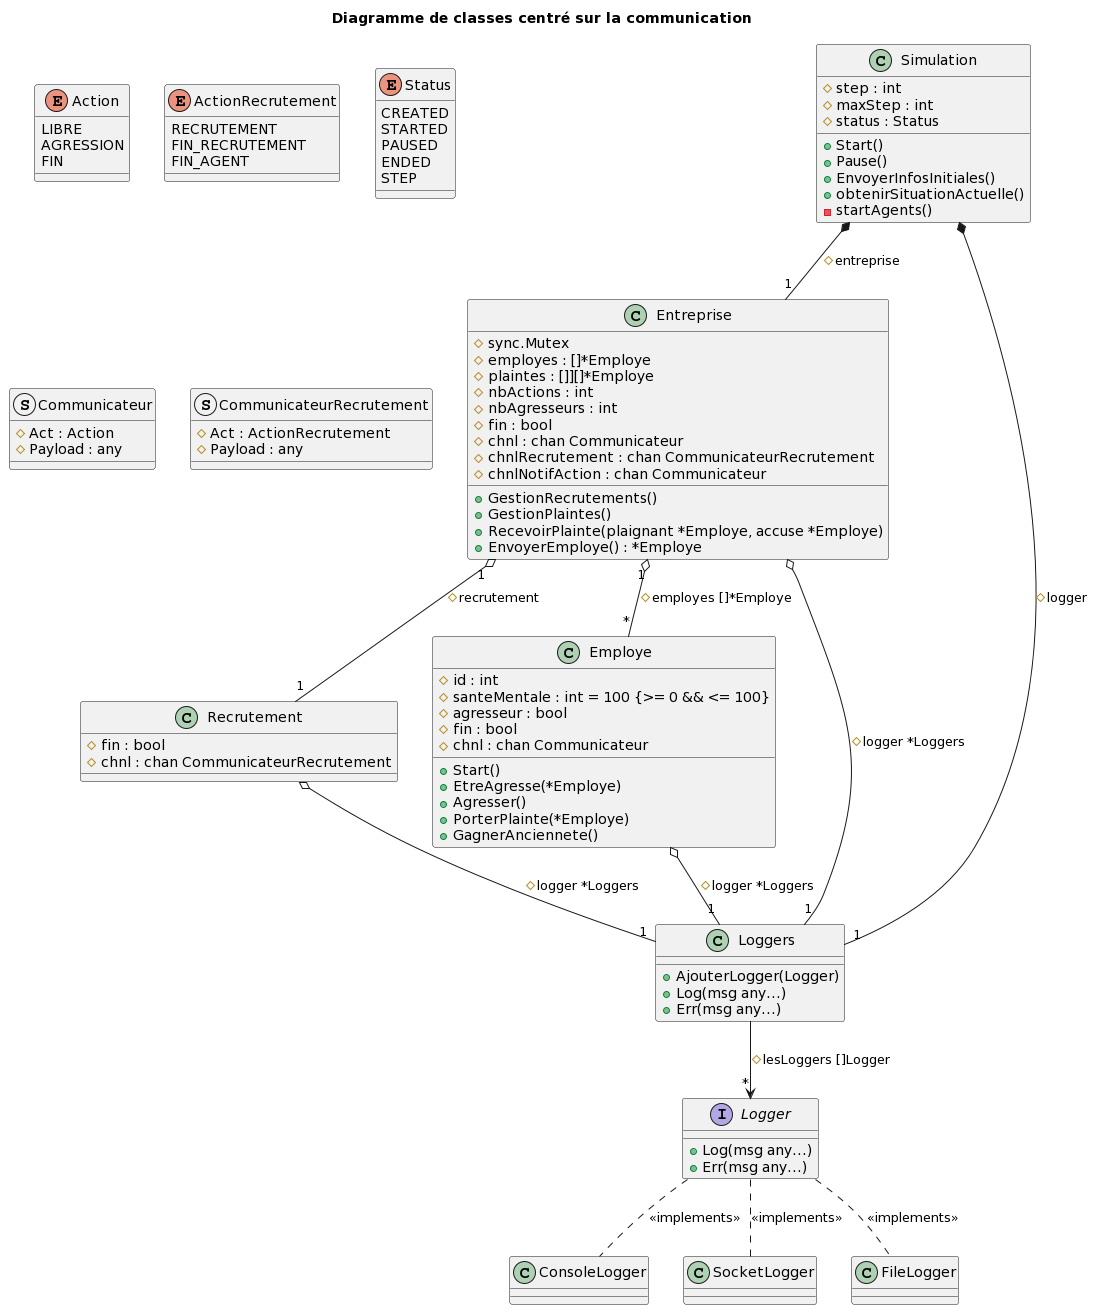

The diagram above was rendered by PlantUML. Its source (embedded in the PNG):
@startuml
'-----------------
' Parametrage

title Diagramme de classes centré sur la communication

'-----------------
' Classes

class Entreprise {
    # sync.Mutex
	# employes : []*Employe
	# plaintes : []][]*Employe
	# nbActions : int
	# nbAgresseurs : int
	# fin : bool
	# chnl : chan Communicateur
	# chnlRecrutement : chan CommunicateurRecrutement
	# chnlNotifAction : chan Communicateur

    + GestionRecrutements() 
    + GestionPlaintes()
    + RecevoirPlainte(plaignant *Employe, accuse *Employe)
    + EnvoyerEmploye() : *Employe
}

class Recrutement {
	# fin : bool
    # chnl : chan CommunicateurRecrutement
}

class Employe {
	# id : int
	# santeMentale : int = 100 {>= 0 && <= 100}
	# agresseur : bool
	# fin : bool
    # chnl : chan Communicateur

    + Start()
    + EtreAgresse(*Employe)
    + Agresser()
    + PorterPlainte(*Employe)
    + GagnerAnciennete()
}

interface Logger {
    + Log(msg any...)
    + Err(msg any...)
}

class Loggers {
    + AjouterLogger(Logger)
    + Log(msg any...)
    + Err(msg any...)
}

class Simulation {
	# step : int
	# maxStep : int
	# status : Status
	+ Start()
	+ Pause()
	+ EnvoyerInfosInitiales()
	+ obtenirSituationActuelle()
	- startAgents()
}


'-----------------
' Enumerations

enum Action {
	LIBRE
	AGRESSION
	FIN
}

enum ActionRecrutement {
	RECRUTEMENT
	FIN_RECRUTEMENT
	FIN_AGENT
}

enum Status {
	CREATED
	STARTED
	PAUSED
	ENDED
	STEP
}

struct Communicateur {
	# Act : Action
    # Payload : any
}

struct CommunicateurRecrutement {
	# Act : ActionRecrutement
    # Payload : any
}

'-----------------
' Relations

Entreprise "1" o-- "*" Employe : # employes []*Employe
Entreprise "1" o-- "1" Recrutement : # recrutement

Simulation *-- "1" Entreprise : # entreprise

Entreprise o-- "1" Loggers : # logger *Loggers
Employe o-- "1" Loggers : # logger *Loggers
Recrutement o-- "1" Loggers : # logger *Loggers
Simulation *-- "1" Loggers : # logger

Loggers --> "*" Logger : # lesLoggers []Logger

Logger .. ConsoleLogger : <<implements>>
Logger .. SocketLogger : <<implements>>
Logger .. FileLogger : <<implements>>



' // ------------ SIMULATION ------------

' type SimulationLocker struct {
' 	sync.WaitGroup
' 	sync.Mutex
' }

' type Simulation struct {
' 	ent            Entreprise
' 	pariteInit     float64
' 	nbEmployesInit int
' 	maxStep        int
' 	step           int // Stats
' 	start          time.Time
' 	status         Status // created, started, pause, finished
' 	logger         logger.Loggers
' 	locker         SimulationLocker
' 	agentsLances   bool
' }
@enduml